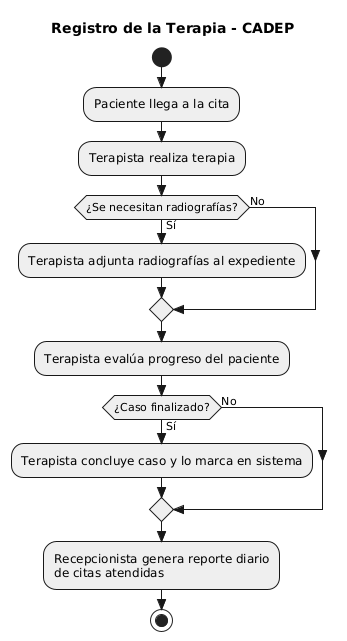

The diagram above was rendered by PlantUML. Its source (embedded in the PNG):
@startuml
skinparam style strictuml
skinparam activityBorderThickness 1
skinparam activityBackgroundColor #EFEFEF
title Registro de la Terapia - CADEP

start

:Paciente llega a la cita;

:Terapista realiza terapia;

if (¿Se necesitan radiografías?) then (Sí)
  :Terapista adjunta radiografías al expediente;
else (No)
endif

:Terapista evalúa progreso del paciente;

if (¿Caso finalizado?) then (Sí)
  :Terapista concluye caso y lo marca en sistema;
else (No)
endif

:Recepcionista genera reporte diario\nde citas atendidas;

stop
@enduml